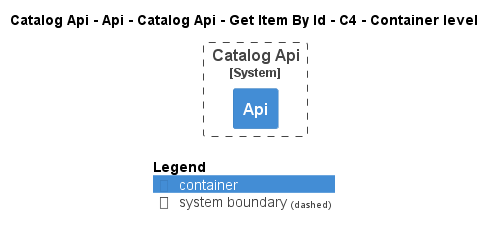

The diagram above was rendered by PlantUML. Its source (embedded in the PNG):
@startuml
!pragma layout smetana
!include ..\..\..\..\..\..\..\..\.c4s\C4_Container.puml

AddElementTag("state:new", $bgColor=green, $fontColor=#ffffff, $borderColor=green, $shadowing="False")
AddElementTag("state:changed", $bgColor=orange, $fontColor=#ffffff, $borderColor=orange, $shadowing="False")
AddElementTag("state:removed", $bgColor=red, $fontColor=#ffffff, $borderColor=red, $shadowing="False")

AddRelTag("state:new", $textColor=green, $lineColor=green)
AddRelTag("state:changed", $textColor=orange, $lineColor=orange)
AddRelTag("state:removed", $textColor=red, $lineColor=red)

SHOW_PERSON_PORTRAIT()
LAYOUT_TOP_DOWN()

skinparam linetype polyline

title Catalog Api - Api - Catalog Api - Get Item By Id - C4 - Container level


System_Boundary(dotnet.eShop.Architecture.SoftwareSystems.CatalogApi, "Catalog Api") {
    Container(dotnet.eShop.Architecture.SoftwareSystems.CatalogApi.Containers.Api, "Api", "", "")
}



SHOW_LEGEND()
@enduml